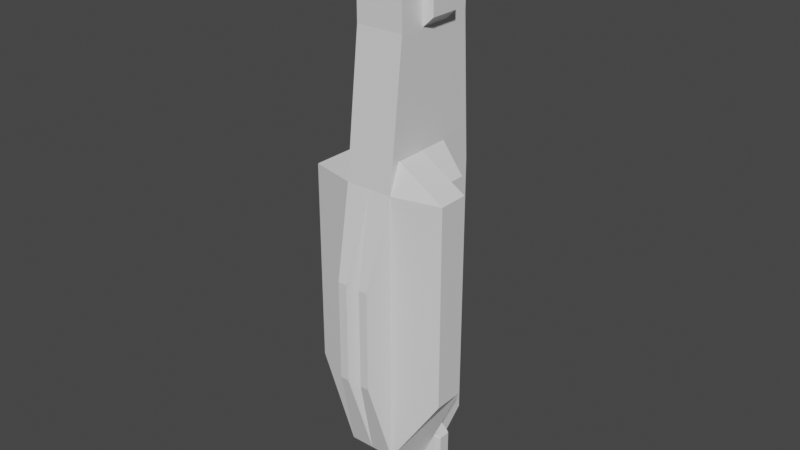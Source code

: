 # Source: big_ship.blend  (saved by Blender 2.92.15; exported with 4.5.12 LTS)
import bpy
from mathutils import Matrix  # noqa: F401  (used for matrix-valued properties, if any)

bpy.ops.wm.read_factory_settings(use_empty=True)
scene = bpy.context.scene
scene.name = 'Scene'

# ---- collections
col_collection = bpy.data.collections.new('Collection'); scene.collection.children.link(col_collection)

# ---- materials (node trees are filled in below, after node groups)
mat_material = bpy.data.materials.new('Material')
mat_material.alpha_threshold = 0.0
mat_material.use_transparent_shadow = False
mat_material.line_color = (0.0, 0.0, 0.0, 1.0)

# ---- material node trees
mat_material.use_nodes = True; mat_material.node_tree.nodes.clear()
_N = mat_material.node_tree.nodes; _L = mat_material.node_tree.links
n0 = _N.new('ShaderNodeOutputMaterial'); n0.name = 'Material Output'; n0.location = (300, 300)
n1 = _N.new('ShaderNodeBsdfPrincipled'); n1.name = 'Principled BSDF'; n1.location = (10, 300)
n1.distribution = 'GGX'
n1.subsurface_method = 'BURLEY'
n1.inputs[2].default_value = 0.4
n1.inputs[3].default_value = 1.45
n1.inputs[27].default_value = (0.0, 0.0, 0.0, 1.0)
n1.inputs[28].default_value = 1.0
_L.new(n1.outputs[0], n0.inputs[0])
n0.is_active_output = True

# ---- world
world_world = bpy.data.worlds.new('World'); scene.world = world_world
world_world.use_nodes = True; world_world.node_tree.nodes.clear()
_N = world_world.node_tree.nodes; _L = world_world.node_tree.links
n0 = _N.new('ShaderNodeOutputWorld'); n0.name = 'World Output'; n0.location = (300, 300)
n1 = _N.new('ShaderNodeBackground'); n1.name = 'Background'; n1.location = (10, 300)
n1.inputs[0].default_value = (0.05088, 0.05088, 0.05088, 1.0)
_L.new(n1.outputs[0], n0.inputs[0])
n0.is_active_output = True
world_world.color = (0.05088, 0.05088, 0.05088)
world_world.use_sun_shadow = False
world_world.sun_shadow_jitter_overblur = 0.0

# ---- meshes
me_cube = bpy.data.meshes.new('Cube')
me_cube.from_pydata([(0.273, 0.8124, -2.198), (0.273, -0.4044, -2.198), (0.273, 0.7266, 3.255), (0.273, -0.2271, 3.255), (0.273, 0.4174, 3.255), (0.273, 0.4174, -2.55), (0.273, 0.0722, -2.55), (0.273, 0.0722, 3.255), (0.273, 0.7266, 3.698), (0.273, 0.4174, 3.698), (0.273, 0.0722, 3.698), (0.273, -0.09573, 3.698), (0.273, 0.4174, 0.9411), (0.273, 0.8124, 0.9411), (0.273, -0.4044, 0.9411), (0.273, 0.0722, 0.9411), (0.8041, 0.0722, -1.373), (0.8041, -0.273, -1.373), (0.8041, -0.273, 0.9411), (0.8041, 0.0722, 0.9411), (0.515, 0.4174, -1.373), (0.515, 0.0722, -1.373), (0.515, 0.4174, 0.9411), (0.515, 0.0722, 0.9411), (0.273, 0.0722, 1.272), (0.273, -0.273, 1.272), (0.273, 0.4174, 1.272), (0.2696, 0.0722, 1.272), (0.2696, -0.273, 1.272), (0.2724, 0.4174, 1.272), (0.2724, 0.0722, 1.272), (0.273, 0.4174, 2.506), (0.273, 0.7266, 2.506), (0.273, 0.0722, 2.506), (0.273, -0.2271, 2.506), (0.3964, 0.4174, 2.619), (0.3964, 0.4174, 3.146), (0.3964, 0.0722, 3.146), (0.3964, 0.0722, 2.619), (0.1867, -0.6722, -0.05077), (0.1867, -0.6722, -1.206), (0.08625, -0.6722, -1.206), (0.08625, -0.6722, -0.05077), (-0.273, 0.8124, -2.198), (-0.273, -0.4044, -2.198), (-0.273, 0.7266, 3.255), (-0.273, -0.2271, 3.255), (0.0, 0.4174, 3.255), (-0.273, 0.4174, 3.255), (0.0, 0.4174, -2.55), (-0.273, 0.4174, -2.55), (0.0, -0.4044, -2.198), (0.0, 0.7266, 3.255), (0.0, -0.2271, 3.255), (0.0, 0.8124, -2.198), (-0.273, 0.0722, -2.55), (-0.273, 0.0722, 3.255), (0.0, 0.0722, -2.55), (0.0, 0.0722, 3.255), (-0.273, 0.7266, 3.698), (-0.273, 0.4174, 3.698), (-0.273, 0.0722, 3.698), (-0.273, -0.09573, 3.698), (0.0, -0.09573, 3.698), (0.0, 0.4174, 3.698), (0.0, 0.7266, 3.698), (0.0, 0.0722, 3.698), (-0.273, 0.4174, 0.9411), (-0.273, 0.8124, 0.9411), (-0.273, -0.4044, 0.9411), (0.0, -0.4044, 0.9411), (0.0, 0.8124, 0.9411), (-0.273, 0.0722, 0.9411), (-0.8041, 0.0722, -1.373), (-0.8041, -0.273, -1.373), (-0.8041, -0.273, 0.9411), (-0.8041, 0.0722, 0.9411), (-0.515, 0.4174, -1.373), (-0.515, 0.0722, -1.373), (-0.515, 0.4174, 0.9411), (-0.515, 0.0722, 0.9411), (-0.273, 0.0722, 1.272), (-0.273, -0.273, 1.272), (-0.273, 0.4174, 1.272), (-0.2696, 0.0722, 1.272), (-0.2696, -0.273, 1.272), (-0.2724, 0.4174, 1.272), (-0.2724, 0.0722, 1.272), (-0.273, 0.4174, 2.506), (-0.273, 0.7266, 2.506), (0.0, -0.2271, 2.506), (0.0, 0.7266, 2.506), (-0.273, 0.0722, 2.506), (-0.273, -0.2271, 2.506), (-0.3964, 0.4174, 2.619), (-0.3964, 0.4174, 3.146), (-0.3964, 0.0722, 3.146), (-0.3964, 0.0722, 2.619), (-0.1867, -0.6722, -0.05077), (-0.1867, -0.6722, -1.206), (-0.08625, -0.6722, -1.206), (-0.08625, -0.6722, -0.05077), (0.0, 0.4686, -2.791), (0.0, 0.4686, -2.418), (0.05326, 0.4634, -2.791), (0.05326, 0.4634, -2.418), (0.1045, 0.4478, -2.791), (0.1045, 0.4478, -2.418), (0.1517, 0.4226, -2.791), (0.1517, 0.4226, -2.418), (0.193, 0.3887, -2.791), (0.193, 0.3887, -2.418), (0.227, 0.3473, -2.791), (0.227, 0.3473, -2.418), (0.2522, 0.3001, -2.791), (0.2522, 0.3001, -2.418), (0.2677, 0.2489, -2.791), (0.2677, 0.2489, -2.418), (0.273, 0.1956, -2.791), (0.273, 0.1956, -2.418), (0.2677, 0.1424, -2.791), (0.2677, 0.1424, -2.418), (0.2522, 0.09116, -2.791), (0.2522, 0.09116, -2.418), (0.227, 0.04396, -2.791), (0.227, 0.04396, -2.418), (0.193, 0.002596, -2.791), (0.193, 0.002596, -2.418), (0.1517, -0.03135, -2.791), (0.1517, -0.03135, -2.418), (0.1045, -0.05658, -2.791), (0.1045, -0.05658, -2.418), (0.05326, -0.07212, -2.791), (0.05326, -0.07212, -2.418), (-8.895e-08, -0.07736, -2.791), (-8.895e-08, -0.07736, -2.418), (-0.05326, -0.07212, -2.791), (-0.05326, -0.07212, -2.418), (-0.1045, -0.05658, -2.791), (-0.1045, -0.05658, -2.418), (-0.1517, -0.03135, -2.791), (-0.1517, -0.03135, -2.418), (-0.193, 0.002596, -2.791), (-0.193, 0.002596, -2.418), (-0.227, 0.04396, -2.791), (-0.227, 0.04396, -2.418), (-0.2522, 0.09116, -2.791), (-0.2522, 0.09116, -2.418), (-0.2677, 0.1424, -2.791), (-0.2677, 0.1424, -2.418), (-0.273, 0.1956, -2.791), (-0.273, 0.1956, -2.418), (-0.2677, 0.2489, -2.791), (-0.2677, 0.2489, -2.418), (-0.2522, 0.3001, -2.791), (-0.2522, 0.3001, -2.418), (-0.227, 0.3473, -2.791), (-0.227, 0.3473, -2.418), (-0.193, 0.3887, -2.791), (-0.193, 0.3887, -2.418), (-0.1517, 0.4226, -2.791), (-0.1517, 0.4226, -2.418), (-0.1045, 0.4478, -2.791), (-0.1045, 0.4478, -2.418), (-0.05326, 0.4634, -2.791), (-0.05326, 0.4634, -2.418), (5.303e-09, 0.3903, -2.974), (0.03797, 0.3865, -2.974), (0.07448, 0.3754, -2.974), (0.1081, 0.3575, -2.974), (0.1376, 0.3333, -2.974), (0.1618, 0.3038, -2.974), (0.1798, 0.2701, -2.974), (0.1909, 0.2336, -2.974), (0.1946, 0.1956, -2.974), (0.1909, 0.1577, -2.974), (0.1798, 0.1211, -2.974), (0.1618, 0.0875, -2.974), (0.1376, 0.05801, -2.974), (0.1081, 0.0338, -2.974), (0.07448, 0.01581, -2.974), (0.03797, 0.004739, -2.974), (-5.812e-08, 0.0009989, -2.974), (-0.03797, 0.004739, -2.974), (-0.07448, 0.01581, -2.974), (-0.1081, 0.0338, -2.974), (-0.1376, 0.05801, -2.974), (-0.1618, 0.0875, -2.974), (-0.1798, 0.1211, -2.974), (-0.1909, 0.1577, -2.974), (-0.1946, 0.1956, -2.974), (-0.1909, 0.2336, -2.974), (-0.1798, 0.2701, -2.974), (-0.1618, 0.3038, -2.974), (-0.1376, 0.3333, -2.974), (-0.1081, 0.3575, -2.974), (-0.07448, 0.3754, -2.974), (-0.03797, 0.3865, -2.974), (0.2567, 0.08008, -2.149), (0.2567, 0.3456, -2.149), (0.2567, 0.08008, -2.415), (0.2567, 0.3456, -2.415), (0.4806, 0.08008, -2.149), (0.4331, 0.3456, -2.149), (0.4806, 0.08008, -2.415), (0.4331, 0.3456, -2.415), (0.2567, 0.2823, -2.149), (0.2567, 0.2823, -2.415), (0.5222, 0.2823, -2.415), (0.5222, 0.2823, -2.149), (0.2567, 0.147, -2.415), (0.5222, 0.147, -2.415), (0.5222, 0.147, -2.149), (0.2567, 0.147, -2.149), (0.2567, 0.147, -2.056), (0.2567, 0.2823, -2.056), (0.433, 0.2823, -2.056), (0.433, 0.147, -2.056), (0.377, 0.3388, -2.599), (0.377, 0.3388, -2.403), (0.4049, 0.336, -2.599), (0.4049, 0.336, -2.403), (0.4317, 0.3279, -2.599), (0.4317, 0.3279, -2.403), (0.4565, 0.3146, -2.599), (0.4565, 0.3146, -2.403), (0.4782, 0.2968, -2.599), (0.4782, 0.2968, -2.403), (0.496, 0.2751, -2.599), (0.496, 0.2751, -2.403), (0.5092, 0.2504, -2.599), (0.5092, 0.2504, -2.403), (0.5173, 0.2236, -2.599), (0.5173, 0.2236, -2.403), (0.5201, 0.1956, -2.599), (0.5201, 0.1956, -2.403), (0.5173, 0.1677, -2.599), (0.5173, 0.1677, -2.403), (0.5092, 0.1409, -2.599), (0.5092, 0.1409, -2.403), (0.496, 0.1161, -2.599), (0.496, 0.1161, -2.403), (0.4782, 0.09442, -2.599), (0.4782, 0.09442, -2.403), (0.4565, 0.07662, -2.599), (0.4565, 0.07662, -2.403), (0.4317, 0.06339, -2.599), (0.4317, 0.06339, -2.403), (0.4049, 0.05525, -2.599), (0.4049, 0.05525, -2.403), (0.377, 0.0525, -2.599), (0.377, 0.0525, -2.403), (0.349, 0.05525, -2.599), (0.349, 0.05525, -2.403), (0.3222, 0.06339, -2.599), (0.3222, 0.06339, -2.403), (0.2974, 0.07662, -2.599), (0.2974, 0.07662, -2.403), (0.2758, 0.09442, -2.599), (0.2758, 0.09442, -2.403), (0.258, 0.1161, -2.599), (0.258, 0.1161, -2.403), (0.2447, 0.1409, -2.599), (0.2447, 0.1409, -2.403), (0.2366, 0.1677, -2.599), (0.2366, 0.1677, -2.403), (0.2338, 0.1956, -2.599), (0.2338, 0.1956, -2.403), (0.2366, 0.2236, -2.599), (0.2366, 0.2236, -2.403), (0.2447, 0.2504, -2.599), (0.2447, 0.2504, -2.403), (0.258, 0.2751, -2.599), (0.258, 0.2751, -2.403), (0.2758, 0.2968, -2.599), (0.2758, 0.2968, -2.403), (0.2974, 0.3146, -2.599), (0.2974, 0.3146, -2.403), (0.3222, 0.3279, -2.599), (0.3222, 0.3279, -2.403), (0.349, 0.336, -2.599), (0.349, 0.336, -2.403), (0.377, 0.2977, -2.695), (0.3969, 0.2957, -2.695), (0.416, 0.2899, -2.695), (0.4337, 0.2805, -2.695), (0.4491, 0.2678, -2.695), (0.4618, 0.2523, -2.695), (0.4712, 0.2347, -2.695), (0.4771, 0.2155, -2.695), (0.479, 0.1956, -2.695), (0.4771, 0.1757, -2.695), (0.4712, 0.1566, -2.695), (0.4618, 0.1389, -2.695), (0.4491, 0.1235, -2.695), (0.4337, 0.1108, -2.695), (0.416, 0.1014, -2.695), (0.3969, 0.09554, -2.695), (0.377, 0.09358, -2.695), (0.3571, 0.09554, -2.695), (0.3379, 0.1014, -2.695), (0.3203, 0.1108, -2.695), (0.3048, 0.1235, -2.695), (0.2921, 0.1389, -2.695), (0.2827, 0.1566, -2.695), (0.2769, 0.1757, -2.695), (0.2749, 0.1956, -2.695), (0.2769, 0.2155, -2.695), (0.2827, 0.2347, -2.695), (0.2921, 0.2523, -2.695), (0.3048, 0.2678, -2.695), (0.3203, 0.2805, -2.695), (0.3379, 0.2899, -2.695), (0.3571, 0.2957, -2.695), (-0.2861, 0.3175, -2.149), (-0.2861, 0.05197, -2.149), (-0.2861, 0.3175, -2.415), (-0.2861, 0.05197, -2.415), (-0.51, 0.3175, -2.149), (-0.4625, 0.05197, -2.149), (-0.51, 0.3175, -2.415), (-0.4625, 0.05197, -2.415), (-0.2861, 0.1153, -2.149), (-0.2861, 0.1153, -2.415), (-0.5516, 0.1153, -2.415), (-0.5516, 0.1153, -2.149), (-0.2861, 0.2506, -2.415), (-0.5516, 0.2506, -2.415), (-0.5516, 0.2506, -2.149), (-0.2861, 0.2506, -2.149), (-0.2861, 0.2506, -2.056), (-0.2861, 0.1153, -2.056), (-0.4624, 0.1153, -2.056), (-0.4624, 0.2506, -2.056), (-0.4064, 0.05881, -2.599), (-0.4064, 0.05881, -2.403), (-0.4343, 0.06156, -2.599), (-0.4343, 0.06156, -2.403), (-0.4611, 0.0697, -2.599), (-0.4611, 0.0697, -2.403), (-0.4859, 0.08293, -2.599), (-0.4859, 0.08293, -2.403), (-0.5076, 0.1007, -2.599), (-0.5076, 0.1007, -2.403), (-0.5254, 0.1224, -2.599), (-0.5254, 0.1224, -2.403), (-0.5386, 0.1472, -2.599), (-0.5386, 0.1472, -2.403), (-0.5467, 0.174, -2.599), (-0.5467, 0.174, -2.403), (-0.5495, 0.2019, -2.599), (-0.5495, 0.2019, -2.403), (-0.5467, 0.2299, -2.599), (-0.5467, 0.2299, -2.403), (-0.5386, 0.2567, -2.599), (-0.5386, 0.2567, -2.403), (-0.5254, 0.2815, -2.599), (-0.5254, 0.2815, -2.403), (-0.5076, 0.3031, -2.599), (-0.5076, 0.3031, -2.403), (-0.4859, 0.3209, -2.599), (-0.4859, 0.3209, -2.403), (-0.4611, 0.3342, -2.599), (-0.4611, 0.3342, -2.403), (-0.4343, 0.3423, -2.599), (-0.4343, 0.3423, -2.403), (-0.4064, 0.3451, -2.599), (-0.4064, 0.3451, -2.403), (-0.3784, 0.3423, -2.599), (-0.3784, 0.3423, -2.403), (-0.3516, 0.3342, -2.599), (-0.3516, 0.3342, -2.403), (-0.3268, 0.3209, -2.599), (-0.3268, 0.3209, -2.403), (-0.3052, 0.3031, -2.599), (-0.3052, 0.3031, -2.403), (-0.2874, 0.2815, -2.599), (-0.2874, 0.2815, -2.403), (-0.2741, 0.2567, -2.599), (-0.2741, 0.2567, -2.403), (-0.266, 0.2299, -2.599), (-0.266, 0.2299, -2.403), (-0.2632, 0.2019, -2.599), (-0.2632, 0.2019, -2.403), (-0.266, 0.174, -2.599), (-0.266, 0.174, -2.403), (-0.2741, 0.1472, -2.599), (-0.2741, 0.1472, -2.403), (-0.2874, 0.1224, -2.599), (-0.2874, 0.1224, -2.403), (-0.3052, 0.1007, -2.599), (-0.3052, 0.1007, -2.403), (-0.3268, 0.08293, -2.599), (-0.3268, 0.08293, -2.403), (-0.3516, 0.0697, -2.599), (-0.3516, 0.0697, -2.403), (-0.3784, 0.06156, -2.599), (-0.3784, 0.06156, -2.403), (-0.4064, 0.09989, -2.695), (-0.4263, 0.1019, -2.695), (-0.4454, 0.1077, -2.695), (-0.4631, 0.1171, -2.695), (-0.4785, 0.1298, -2.695), (-0.4912, 0.1452, -2.695), (-0.5006, 0.1629, -2.695), (-0.5064, 0.182, -2.695), (-0.5084, 0.2019, -2.695), (-0.5064, 0.2218, -2.695), (-0.5006, 0.241, -2.695), (-0.4912, 0.2586, -2.695), (-0.4785, 0.2741, -2.695), (-0.4631, 0.2868, -2.695), (-0.4454, 0.2962, -2.695), (-0.4263, 0.302, -2.695), (-0.4064, 0.304, -2.695), (-0.3865, 0.302, -2.695), (-0.3673, 0.2962, -2.695), (-0.3497, 0.2868, -2.695), (-0.3342, 0.2741, -2.695), (-0.3215, 0.2586, -2.695), (-0.3121, 0.241, -2.695), (-0.3063, 0.2218, -2.695), (-0.3043, 0.2019, -2.695), (-0.3063, 0.182, -2.695), (-0.3121, 0.1629, -2.695), (-0.3215, 0.1452, -2.695), (-0.3342, 0.1298, -2.695), (-0.3497, 0.1171, -2.695), (-0.3673, 0.1077, -2.695), (-0.3865, 0.1019, -2.695), (-0.01935, 0.3696, 3.242), (-0.01935, 0.3696, 3.64), (0.005404, 0.3672, 3.242), (0.005404, 0.3672, 3.64), (0.0292, 0.36, 3.242), (0.0292, 0.36, 3.64), (0.05114, 0.3483, 3.242), (0.05114, 0.3483, 3.64), (0.07036, 0.3325, 3.242), (0.07036, 0.3325, 3.64), (0.08614, 0.3133, 3.242), (0.08614, 0.3133, 3.64), (0.09786, 0.2913, 3.242), (0.09786, 0.2913, 3.64), (0.1051, 0.2675, 3.242), (0.1051, 0.2675, 3.64), (0.1075, 0.2428, 3.242), (0.1075, 0.2428, 3.64), (0.1051, 0.218, 3.242), (0.1051, 0.218, 3.64), (0.09786, 0.1942, 3.242), (0.09786, 0.1942, 3.64), (0.08614, 0.1723, 3.242), (0.08614, 0.1723, 3.64), (0.07036, 0.1531, 3.242), (0.07036, 0.1531, 3.64), (0.05114, 0.1373, 3.242), (0.05114, 0.1373, 3.64), (0.0292, 0.1256, 3.242), (0.0292, 0.1256, 3.64), (0.005404, 0.1183, 3.242), (0.005404, 0.1183, 3.64), (-0.01935, 0.1159, 3.242), (-0.01935, 0.1159, 3.64), (-0.0441, 0.1183, 3.242), (-0.0441, 0.1183, 3.64), (-0.0679, 0.1256, 3.242), (-0.0679, 0.1256, 3.64), (-0.08983, 0.1373, 3.242), (-0.08983, 0.1373, 3.64), (-0.1091, 0.1531, 3.242), (-0.1091, 0.1531, 3.64), (-0.1248, 0.1723, 3.242), (-0.1248, 0.1723, 3.64), (-0.1366, 0.1942, 3.242), (-0.1366, 0.1942, 3.64), (-0.1438, 0.218, 3.242), (-0.1438, 0.218, 3.64), (-0.1462, 0.2428, 3.242), (-0.1462, 0.2428, 3.64), (-0.1438, 0.2675, 3.242), (-0.1438, 0.2675, 3.64), (-0.1366, 0.2913, 3.242), (-0.1366, 0.2913, 3.64), (-0.1248, 0.3133, 3.242), (-0.1248, 0.3133, 3.64), (-0.1091, 0.3325, 3.242), (-0.1091, 0.3325, 3.64), (-0.08983, 0.3483, 3.242), (-0.08983, 0.3483, 3.64), (-0.0679, 0.36, 3.242), (-0.0679, 0.36, 3.64), (-0.0441, 0.3672, 3.242), (-0.0441, 0.3672, 3.64)], [], [(51, 57, 6, 1), (4, 7, 37, 36), (90, 34, 3, 53), (31, 32, 2, 4), (49, 54, 0, 5), (57, 49, 5, 6), (7, 4, 47, 58), (47, 4, 9, 64), (32, 91, 52, 2), (34, 33, 7, 3), (11, 10, 66, 63), (9, 8, 65, 64), (7, 58, 66, 10), (4, 2, 8, 9), (53, 3, 11, 63), (3, 7, 10, 11), (2, 52, 65, 8), (6, 15, 19, 16), (0, 54, 71, 13), (5, 0, 13, 12), (1, 14, 39, 40), (5, 12, 22, 20), (17, 16, 19, 18), (18, 19, 27, 28), (1, 6, 16, 17), (14, 1, 17, 18), (21, 20, 22, 23), (6, 5, 20, 21), (15, 6, 21, 23), (23, 22, 29, 30), (24, 25, 28, 27), (26, 24, 30, 29), (22, 12, 26, 29), (12, 15, 24, 26), (14, 18, 28, 25), (15, 14, 25, 24), (15, 23, 30, 24), (19, 15, 24, 27), (14, 15, 33, 34), (13, 71, 91, 32), (12, 13, 32, 31), (70, 14, 34, 90), (15, 12, 31, 33), (38, 35, 36, 37), (31, 4, 36, 35), (7, 33, 38, 37), (33, 31, 35, 38), (41, 40, 39, 42), (14, 70, 42, 39), (51, 1, 40, 41), (70, 51, 41, 42), (51, 44, 55, 57), (58, 66, 63, 53), (48, 95, 96, 56), (90, 53, 46, 93), (88, 48, 45, 89), (49, 50, 43, 54), (57, 55, 50, 49), (56, 58, 47, 48), (47, 64, 60, 48), (89, 45, 52, 91), (93, 46, 56, 92), (62, 63, 66, 61), (60, 64, 65, 59), (56, 61, 66, 58), (48, 60, 59, 45), (53, 63, 62, 46), (52, 65, 64, 47), (46, 62, 61, 56), (45, 59, 65, 52), (55, 73, 76, 72), (43, 68, 71, 54), (50, 67, 68, 43), (44, 99, 98, 69), (50, 77, 79, 67), (74, 75, 76, 73), (75, 85, 84, 76), (44, 74, 73, 55), (69, 75, 74, 44), (78, 80, 79, 77), (55, 78, 77, 50), (72, 80, 78, 55), (80, 87, 86, 79), (81, 84, 85, 82), (83, 86, 87, 81), (79, 86, 83, 67), (67, 83, 81, 72), (69, 82, 85, 75), (72, 81, 82, 69), (72, 81, 87, 80), (76, 84, 81, 72), (69, 93, 92, 72), (68, 89, 91, 71), (67, 88, 89, 68), (70, 90, 93, 69), (72, 92, 88, 67), (97, 96, 95, 94), (88, 94, 95, 48), (56, 96, 97, 92), (92, 97, 94, 88), (100, 101, 98, 99), (69, 98, 101, 70), (51, 100, 99, 44), (70, 101, 100, 51), (102, 103, 105, 104), (104, 105, 107, 106), (106, 107, 109, 108), (108, 109, 111, 110), (110, 111, 113, 112), (112, 113, 115, 114), (114, 115, 117, 116), (116, 117, 119, 118), (118, 119, 121, 120), (120, 121, 123, 122), (122, 123, 125, 124), (124, 125, 127, 126), (126, 127, 129, 128), (128, 129, 131, 130), (130, 131, 133, 132), (132, 133, 135, 134), (134, 135, 137, 136), (136, 137, 139, 138), (138, 139, 141, 140), (140, 141, 143, 142), (142, 143, 145, 144), (144, 145, 147, 146), (146, 147, 149, 148), (148, 149, 151, 150), (150, 151, 153, 152), (152, 153, 155, 154), (154, 155, 157, 156), (156, 157, 159, 158), (158, 159, 161, 160), (160, 161, 163, 162), (162, 163, 165, 164), (164, 165, 103, 102), (120, 122, 176, 175), (166, 167, 168, 169, 170, 171, 172, 173, 174, 175, 176, 177, 178, 179, 180, 181, 182, 183, 184, 185, 186, 187, 188, 189, 190, 191, 192, 193, 194, 195, 196, 197), (138, 140, 185, 184), (156, 158, 194, 193), (112, 114, 172, 171), (130, 132, 181, 180), (148, 150, 190, 189), (104, 106, 168, 167), (122, 124, 177, 176), (140, 142, 186, 185), (158, 160, 195, 194), (114, 116, 173, 172), (132, 134, 182, 181), (150, 152, 191, 190), (106, 108, 169, 168), (124, 126, 178, 177), (142, 144, 187, 186), (160, 162, 196, 195), (116, 118, 174, 173), (134, 136, 183, 182), (152, 154, 192, 191), (108, 110, 170, 169), (126, 128, 179, 178), (144, 146, 188, 187), (162, 164, 197, 196), (118, 120, 175, 174), (136, 138, 184, 183), (154, 156, 193, 192), (110, 112, 171, 170), (128, 130, 180, 179), (102, 104, 167, 166), (146, 148, 189, 188), (164, 102, 166, 197), (206, 199, 201, 207), (207, 201, 205, 208), (208, 205, 203, 209), (209, 203, 199, 206), (200, 204, 202, 198), (205, 201, 199, 203), (206, 213, 214, 215), (211, 208, 209, 212), (210, 207, 208, 211), (213, 206, 207, 210), (198, 213, 210, 200), (200, 210, 211, 204), (204, 211, 212, 202), (202, 212, 213, 198), (217, 216, 215, 214), (212, 209, 216, 217), (209, 206, 215, 216), (213, 212, 217, 214), (218, 219, 221, 220), (220, 221, 223, 222), (222, 223, 225, 224), (224, 225, 227, 226), (226, 227, 229, 228), (228, 229, 231, 230), (230, 231, 233, 232), (232, 233, 235, 234), (234, 235, 237, 236), (236, 237, 239, 238), (238, 239, 241, 240), (240, 241, 243, 242), (242, 243, 245, 244), (244, 245, 247, 246), (246, 247, 249, 248), (248, 249, 251, 250), (250, 251, 253, 252), (252, 253, 255, 254), (254, 255, 257, 256), (256, 257, 259, 258), (258, 259, 261, 260), (260, 261, 263, 262), (262, 263, 265, 264), (264, 265, 267, 266), (266, 267, 269, 268), (268, 269, 271, 270), (270, 271, 273, 272), (272, 273, 275, 274), (274, 275, 277, 276), (276, 277, 279, 278), (278, 279, 281, 280), (280, 281, 219, 218), (236, 238, 292, 291), (282, 283, 284, 285, 286, 287, 288, 289, 290, 291, 292, 293, 294, 295, 296, 297, 298, 299, 300, 301, 302, 303, 304, 305, 306, 307, 308, 309, 310, 311, 312, 313), (254, 256, 301, 300), (272, 274, 310, 309), (228, 230, 288, 287), (246, 248, 297, 296), (264, 266, 306, 305), (220, 222, 284, 283), (238, 240, 293, 292), (256, 258, 302, 301), (274, 276, 311, 310), (230, 232, 289, 288), (248, 250, 298, 297), (266, 268, 307, 306), (222, 224, 285, 284), (240, 242, 294, 293), (258, 260, 303, 302), (276, 278, 312, 311), (232, 234, 290, 289), (250, 252, 299, 298), (268, 270, 308, 307), (224, 226, 286, 285), (242, 244, 295, 294), (260, 262, 304, 303), (278, 280, 313, 312), (234, 236, 291, 290), (252, 254, 300, 299), (270, 272, 309, 308), (226, 228, 287, 286), (244, 246, 296, 295), (218, 220, 283, 282), (262, 264, 305, 304), (280, 218, 282, 313), (322, 315, 317, 323), (323, 317, 321, 324), (324, 321, 319, 325), (325, 319, 315, 322), (316, 320, 318, 314), (321, 317, 315, 319), (322, 329, 330, 331), (327, 324, 325, 328), (326, 323, 324, 327), (329, 322, 323, 326), (314, 329, 326, 316), (316, 326, 327, 320), (320, 327, 328, 318), (318, 328, 329, 314), (333, 332, 331, 330), (328, 325, 332, 333), (325, 322, 331, 332), (329, 328, 333, 330), (334, 335, 337, 336), (336, 337, 339, 338), (338, 339, 341, 340), (340, 341, 343, 342), (342, 343, 345, 344), (344, 345, 347, 346), (346, 347, 349, 348), (348, 349, 351, 350), (350, 351, 353, 352), (352, 353, 355, 354), (354, 355, 357, 356), (356, 357, 359, 358), (358, 359, 361, 360), (360, 361, 363, 362), (362, 363, 365, 364), (364, 365, 367, 366), (366, 367, 369, 368), (368, 369, 371, 370), (370, 371, 373, 372), (372, 373, 375, 374), (374, 375, 377, 376), (376, 377, 379, 378), (378, 379, 381, 380), (380, 381, 383, 382), (382, 383, 385, 384), (384, 385, 387, 386), (386, 387, 389, 388), (388, 389, 391, 390), (390, 391, 393, 392), (392, 393, 395, 394), (394, 395, 397, 396), (396, 397, 335, 334), (352, 354, 408, 407), (398, 399, 400, 401, 402, 403, 404, 405, 406, 407, 408, 409, 410, 411, 412, 413, 414, 415, 416, 417, 418, 419, 420, 421, 422, 423, 424, 425, 426, 427, 428, 429), (370, 372, 417, 416), (388, 390, 426, 425), (344, 346, 404, 403), (362, 364, 413, 412), (380, 382, 422, 421), (336, 338, 400, 399), (354, 356, 409, 408), (372, 374, 418, 417), (390, 392, 427, 426), (346, 348, 405, 404), (364, 366, 414, 413), (382, 384, 423, 422), (338, 340, 401, 400), (356, 358, 410, 409), (374, 376, 419, 418), (392, 394, 428, 427), (348, 350, 406, 405), (366, 368, 415, 414), (384, 386, 424, 423), (340, 342, 402, 401), (358, 360, 411, 410), (376, 378, 420, 419), (394, 396, 429, 428), (350, 352, 407, 406), (368, 370, 416, 415), (386, 388, 425, 424), (342, 344, 403, 402), (360, 362, 412, 411), (334, 336, 399, 398), (378, 380, 421, 420), (396, 334, 398, 429), (430, 431, 433, 432), (432, 433, 435, 434), (434, 435, 437, 436), (436, 437, 439, 438), (438, 439, 441, 440), (440, 441, 443, 442), (442, 443, 445, 444), (444, 445, 447, 446), (446, 447, 449, 448), (448, 449, 451, 450), (450, 451, 453, 452), (452, 453, 455, 454), (454, 455, 457, 456), (456, 457, 459, 458), (458, 459, 461, 460), (460, 461, 463, 462), (462, 463, 465, 464), (464, 465, 467, 466), (466, 467, 469, 468), (468, 469, 471, 470), (470, 471, 473, 472), (472, 473, 475, 474), (474, 475, 477, 476), (476, 477, 479, 478), (478, 479, 481, 480), (480, 481, 483, 482), (482, 483, 485, 484), (484, 485, 487, 486), (486, 487, 489, 488), (488, 489, 491, 490), (433, 431, 493, 491, 489, 487, 485, 483, 481, 479, 477, 475, 473, 471, 469, 467, 465, 463, 461, 459, 457, 455, 453, 451, 449, 447, 445, 443, 441, 439, 437, 435), (490, 491, 493, 492), (492, 493, 431, 430), (430, 432, 434, 436, 438, 440, 442, 444, 446, 448, 450, 452, 454, 456, 458, 460, 462, 464, 466, 468, 470, 472, 474, 476, 478, 480, 482, 484, 486, 488, 490, 492)])
_uv = me_cube.uv_layers.new(name='UVMap')
_uv.uv.foreach_set('vector', [0.375, 0.375, 0.4545, 0.375, 0.4545, 0.5, 0.375, 0.5, 0.534, 0.75, 0.4545, 0.75, 0.4545, 0.75, 0.534, 0.75, 0.25, 0.7095, 0.375, 0.7095, 0.375, 0.75, 0.25, 0.75, 0.534, 0.7095, 0.625, 0.7095, 0.625, 0.75, 0.534, 0.75, 0.534, 0.375, 0.625, 0.375, 0.625, 0.5, 0.534, 0.5, 0.4545, 0.375, 0.534, 0.375, 0.534, 0.5, 0.4545, 0.5, 0.4545, 0.75, 0.534, 0.75, 0.534, 0.875, 0.4545, 0.875, 0.534, 0.875, 0.534, 0.75, 0.534, 0.75, 0.534, 0.875, 0.625, 0.7095, 0.75, 0.7095, 0.75, 0.75, 0.625, 0.75, 0.375, 0.7095, 0.4545, 0.7095, 0.4545, 0.75, 0.375, 0.75, 0.375, 0.75, 0.4545, 0.75, 0.4545, 0.875, 0.375, 0.875, 0.534, 0.75, 0.625, 0.75, 0.625, 0.875, 0.534, 0.875, 0.4545, 0.75, 0.4545, 0.875, 0.4545, 0.875, 0.4545, 0.75, 0.534, 0.75, 0.625, 0.75, 0.625, 0.75, 0.534, 0.75, 0.25, 0.75, 0.375, 0.75, 0.375, 0.75, 0.25, 0.75, 0.375, 0.75, 0.4545, 0.75, 0.4545, 0.75, 0.375, 0.75, 0.625, 0.75, 0.75, 0.75, 0.75, 0.75, 0.625, 0.75, 0.4545, 0.5, 0.4545, 0.625, 0.4545, 0.625, 0.4545, 0.5, 0.625, 0.5, 0.75, 0.5, 0.75, 0.625, 0.625, 0.625, 0.534, 0.5, 0.625, 0.5, 0.625, 0.625, 0.534, 0.625, 0.375, 0.5, 0.375, 0.625, 0.375, 0.625, 0.375, 0.5, 0.534, 0.5, 0.534, 0.625, 0.534, 0.625, 0.534, 0.5, 0.375, 0.5, 0.4545, 0.5, 0.4545, 0.625, 0.375, 0.625, 0.375, 0.625, 0.4545, 0.625, 0.4545, 0.625, 0.375, 0.625, 0.375, 0.5, 0.4545, 0.5, 0.4545, 0.5, 0.375, 0.5, 0.375, 0.625, 0.375, 0.5, 0.375, 0.5, 0.375, 0.625, 0.4545, 0.5, 0.534, 0.5, 0.534, 0.625, 0.4545, 0.625, 0.4545, 0.5, 0.534, 0.5, 0.534, 0.5, 0.4545, 0.5, 0.4545, 0.625, 0.4545, 0.5, 0.4545, 0.5, 0.4545, 0.625, 0.4545, 0.625, 0.534, 0.625, 0.534, 0.625, 0.4545, 0.625, 0.4545, 0.625, 0.375, 0.625, 0.375, 0.625, 0.4545, 0.625, 0.534, 0.625, 0.4545, 0.625, 0.4545, 0.625, 0.534, 0.625, 0.534, 0.625, 0.534, 0.625, 0.534, 0.625, 0.534, 0.625, 0.534, 0.625, 0.4545, 0.625, 0.4545, 0.625, 0.534, 0.625, 0.375, 0.625, 0.375, 0.625, 0.375, 0.625, 0.375, 0.625, 0.4545, 0.625, 0.375, 0.625, 0.375, 0.625, 0.4545, 0.625, 0.4545, 0.625, 0.4545, 0.625, 0.4545, 0.625, 0.4545, 0.625, 0.4545, 0.625, 0.4545, 0.625, 0.4545, 0.625, 0.4545, 0.625, 0.375, 0.625, 0.4545, 0.625, 0.4545, 0.7095, 0.375, 0.7095, 0.625, 0.625, 0.75, 0.625, 0.75, 0.7095, 0.625, 0.7095, 0.534, 0.625, 0.625, 0.625, 0.625, 0.7095, 0.534, 0.7095, 0.25, 0.625, 0.375, 0.625, 0.375, 0.7095, 0.25, 0.7095, 0.4545, 0.625, 0.534, 0.625, 0.534, 0.7095, 0.4545, 0.7095, 0.4545, 0.7095, 0.534, 0.7095, 0.534, 0.75, 0.4545, 0.75, 0.534, 0.7095, 0.534, 0.75, 0.534, 0.75, 0.534, 0.7095, 0.4545, 0.75, 0.4545, 0.7095, 0.4545, 0.7095, 0.4545, 0.75, 0.4545, 0.7095, 0.534, 0.7095, 0.534, 0.7095, 0.4545, 0.7095, 0.25, 0.5, 0.375, 0.5, 0.375, 0.625, 0.25, 0.625, 0.375, 0.625, 0.25, 0.625, 0.25, 0.625, 0.375, 0.625, 0.375, 0.375, 0.375, 0.5, 0.375, 0.5, 0.375, 0.375, 0.0, 0.0, 0.0, 0.0, 0.0, 0.0, 0.0, 0.0, 0.375, 0.375, 0.375, 0.5, 0.4545, 0.5, 0.4545, 0.375, 0.0, 0.0, 0.0, 0.0, 0.0, 0.0, 0.0, 0.0, 0.534, 0.75, 0.534, 0.75, 0.4545, 0.75, 0.4545, 0.75, 0.25, 0.7095, 0.25, 0.75, 0.375, 0.75, 0.375, 0.7095, 0.534, 0.7095, 0.534, 0.75, 0.625, 0.75, 0.625, 0.7095, 0.534, 0.375, 0.534, 0.5, 0.625, 0.5, 0.625, 0.375, 0.4545, 0.375, 0.4545, 0.5, 0.534, 0.5, 0.534, 0.375, 0.4545, 0.75, 0.4545, 0.875, 0.534, 0.875, 0.534, 0.75, 0.534, 0.875, 0.534, 0.875, 0.534, 0.75, 0.534, 0.75, 0.625, 0.7095, 0.625, 0.75, 0.75, 0.75, 0.75, 0.7095, 0.375, 0.7095, 0.375, 0.75, 0.4545, 0.75, 0.4545, 0.7095, 0.375, 0.75, 0.375, 0.875, 0.4545, 0.875, 0.4545, 0.75, 0.534, 0.75, 0.534, 0.875, 0.625, 0.875, 0.625, 0.75, 0.4545, 0.75, 0.4545, 0.75, 0.4545, 0.875, 0.4545, 0.875, 0.534, 0.75, 0.534, 0.75, 0.625, 0.75, 0.625, 0.75, 0.25, 0.75, 0.25, 0.75, 0.375, 0.75, 0.375, 0.75, 0.0, 0.0, 0.0, 0.0, 0.0, 0.0, 0.0, 0.0, 0.375, 0.75, 0.375, 0.75, 0.4545, 0.75, 0.4545, 0.75, 0.625, 0.75, 0.625, 0.75, 0.75, 0.75, 0.75, 0.75, 0.4545, 0.5, 0.4545, 0.5, 0.4545, 0.625, 0.4545, 0.625, 0.625, 0.5, 0.625, 0.625, 0.75, 0.625, 0.75, 0.5, 0.534, 0.5, 0.534, 0.625, 0.625, 0.625, 0.625, 0.5, 0.375, 0.5, 0.375, 0.5, 0.375, 0.625, 0.375, 0.625, 0.534, 0.5, 0.534, 0.5, 0.534, 0.625, 0.534, 0.625, 0.375, 0.5, 0.375, 0.625, 0.4545, 0.625, 0.4545, 0.5, 0.375, 0.625, 0.375, 0.625, 0.4545, 0.625, 0.4545, 0.625, 0.375, 0.5, 0.375, 0.5, 0.4545, 0.5, 0.4545, 0.5, 0.375, 0.625, 0.375, 0.625, 0.375, 0.5, 0.375, 0.5, 0.4545, 0.5, 0.4545, 0.625, 0.534, 0.625, 0.534, 0.5, 0.4545, 0.5, 0.4545, 0.5, 0.534, 0.5, 0.534, 0.5, 0.4545, 0.625, 0.4545, 0.625, 0.4545, 0.5, 0.4545, 0.5, 0.4545, 0.625, 0.4545, 0.625, 0.534, 0.625, 0.534, 0.625, 0.4545, 0.625, 0.4545, 0.625, 0.375, 0.625, 0.375, 0.625, 0.534, 0.625, 0.534, 0.625, 0.4545, 0.625, 0.4545, 0.625, 0.534, 0.625, 0.534, 0.625, 0.534, 0.625, 0.534, 0.625, 0.534, 0.625, 0.534, 0.625, 0.4545, 0.625, 0.4545, 0.625, 0.375, 0.625, 0.375, 0.625, 0.375, 0.625, 0.375, 0.625, 0.4545, 0.625, 0.4545, 0.625, 0.375, 0.625, 0.375, 0.625, 0.4545, 0.625, 0.4545, 0.625, 0.4545, 0.625, 0.4545, 0.625, 0.4545, 0.625, 0.4545, 0.625, 0.4545, 0.625, 0.4545, 0.625, 0.375, 0.625, 0.375, 0.7095, 0.4545, 0.7095, 0.4545, 0.625, 0.625, 0.625, 0.625, 0.7095, 0.75, 0.7095, 0.75, 0.625, 0.534, 0.625, 0.534, 0.7095, 0.625, 0.7095, 0.625, 0.625, 0.25, 0.625, 0.25, 0.7095, 0.375, 0.7095, 0.375, 0.625, 0.4545, 0.625, 0.4545, 0.7095, 0.534, 0.7095, 0.534, 0.625, 0.4545, 0.7095, 0.4545, 0.75, 0.534, 0.75, 0.534, 0.7095, 0.534, 0.7095, 0.534, 0.7095, 0.534, 0.75, 0.534, 0.75, 0.4545, 0.75, 0.4545, 0.75, 0.4545, 0.7095, 0.4545, 0.7095, 0.4545, 0.7095, 0.4545, 0.7095, 0.534, 0.7095, 0.534, 0.7095, 0.25, 0.5, 0.25, 0.625, 0.375, 0.625, 0.375, 0.5, 0.375, 0.625, 0.375, 0.625, 0.25, 0.625, 0.25, 0.625, 0.375, 0.375, 0.375, 0.375, 0.375, 0.5, 0.375, 0.5, 0.0, 0.0, 0.0, 0.0, 0.0, 0.0, 0.0, 0.0, 1.0, 0.5, 1.0, 1.0, 0.9688, 1.0, 0.9688, 0.5, 0.9688, 0.5, 0.9688, 1.0, 0.9375, 1.0, 0.9375, 0.5, 0.9375, 0.5, 0.9375, 1.0, 0.9062, 1.0, 0.9062, 0.5, 0.9062, 0.5, 0.9062, 1.0, 0.875, 1.0, 0.875, 0.5, 0.875, 0.5, 0.875, 1.0, 0.8438, 1.0, 0.8438, 0.5, 0.8438, 0.5, 0.8438, 1.0, 0.8125, 1.0, 0.8125, 0.5, 0.8125, 0.5, 0.8125, 1.0, 0.7812, 1.0, 0.7812, 0.5, 0.7812, 0.5, 0.7812, 1.0, 0.75, 1.0, 0.75, 0.5, 0.75, 0.5, 0.75, 1.0, 0.7188, 1.0, 0.7188, 0.5, 0.7188, 0.5, 0.7188, 1.0, 0.6875, 1.0, 0.6875, 0.5, 0.6875, 0.5, 0.6875, 1.0, 0.6562, 1.0, 0.6562, 0.5, 0.6562, 0.5, 0.6562, 1.0, 0.625, 1.0, 0.625, 0.5, 0.625, 0.5, 0.625, 1.0, 0.5938, 1.0, 0.5938, 0.5, 0.5938, 0.5, 0.5938, 1.0, 0.5625, 1.0, 0.5625, 0.5, 0.5625, 0.5, 0.5625, 1.0, 0.5312, 1.0, 0.5312, 0.5, 0.5312, 0.5, 0.5312, 1.0, 0.5, 1.0, 0.5, 0.5, 0.5, 0.5, 0.5, 1.0, 0.4688, 1.0, 0.4688, 0.5, 0.4688, 0.5, 0.4688, 1.0, 0.4375, 1.0, 0.4375, 0.5, 0.4375, 0.5, 0.4375, 1.0, 0.4062, 1.0, 0.4062, 0.5, 0.4062, 0.5, 0.4062, 1.0, 0.375, 1.0, 0.375, 0.5, 0.375, 0.5, 0.375, 1.0, 0.3438, 1.0, 0.3438, 0.5, 0.3438, 0.5, 0.3438, 1.0, 0.3125, 1.0, 0.3125, 0.5, 0.3125, 0.5, 0.3125, 1.0, 0.2812, 1.0, 0.2812, 0.5, 0.2812, 0.5, 0.2812, 1.0, 0.25, 1.0, 0.25, 0.5, 0.25, 0.5, 0.25, 1.0, 0.2188, 1.0, 0.2188, 0.5, 0.2188, 0.5, 0.2188, 1.0, 0.1875, 1.0, 0.1875, 0.5, 0.1875, 0.5, 0.1875, 1.0, 0.1562, 1.0, 0.1562, 0.5, 0.1562, 0.5, 0.1562, 1.0, 0.125, 1.0, 0.125, 0.5, 0.125, 0.5, 0.125, 1.0, 0.09375, 1.0, 0.09375, 0.5, 0.09375, 0.5, 0.09375, 1.0, 0.0625, 1.0, 0.0625, 0.5, 0.0625, 0.5, 0.0625, 1.0, 0.03125, 1.0, 0.03125, 0.5, 0.03125, 0.5, 0.03125, 1.0, 0.0, 1.0, 0.0, 0.5, 0.7188, 0.5, 0.6875, 0.5, 0.6875, 0.5, 0.7188, 0.5, 0.75, 0.49, 0.7968, 0.4854, 0.8418, 0.4717, 0.8833, 0.4496, 0.9197, 0.4197, 0.9496, 0.3833, 0.9717, 0.3418, 0.9854, 0.2968, 0.99, 0.25, 0.9854, 0.2032, 0.9717, 0.1582, 0.9496, 0.1167, 0.9197, 0.08029, 0.8833, 0.05045, 0.8418, 0.02827, 0.7968, 0.01461, 0.75, 0.01, 0.7032, 0.01461, 0.6582, 0.02827, 0.6167, 0.05045, 0.5803, 0.08029, 0.5504, 0.1167, 0.5283, 0.1582, 0.5146, 0.2032, 0.51, 0.25, 0.5146, 0.2968, 0.5283, 0.3418, 0.5504, 0.3833, 0.5803, 0.4197, 0.6167, 0.4496, 0.6582, 0.4717, 0.7032, 0.4854, 0.4375, 0.5, 0.4062, 0.5, 0.4062, 0.5, 0.4375, 0.5, 0.1562, 0.5, 0.125, 0.5, 0.125, 0.5, 0.1562, 0.5, 0.8438, 0.5, 0.8125, 0.5, 0.8125, 0.5, 0.8438, 0.5, 0.5625, 0.5, 0.5312, 0.5, 0.5312, 0.5, 0.5625, 0.5, 0.2812, 0.5, 0.25, 0.5, 0.25, 0.5, 0.2812, 0.5, 0.9688, 0.5, 0.9375, 0.5, 0.9375, 0.5, 0.9688, 0.5, 0.6875, 0.5, 0.6562, 0.5, 0.6562, 0.5, 0.6875, 0.5, 0.4062, 0.5, 0.375, 0.5, 0.375, 0.5, 0.4062, 0.5, 0.125, 0.5, 0.09375, 0.5, 0.09375, 0.5, 0.125, 0.5, 0.8125, 0.5, 0.7812, 0.5, 0.7812, 0.5, 0.8125, 0.5, 0.5312, 0.5, 0.5, 0.5, 0.5, 0.5, 0.5312, 0.5, 0.25, 0.5, 0.2188, 0.5, 0.2188, 0.5, 0.25, 0.5, 0.9375, 0.5, 0.9062, 0.5, 0.9062, 0.5, 0.9375, 0.5, 0.6562, 0.5, 0.625, 0.5, 0.625, 0.5, 0.6562, 0.5, 0.375, 0.5, 0.3438, 0.5, 0.3438, 0.5, 0.375, 0.5, 0.09375, 0.5, 0.0625, 0.5, 0.0625, 0.5, 0.09375, 0.5, 0.7812, 0.5, 0.75, 0.5, 0.75, 0.5, 0.7812, 0.5, 0.5, 0.5, 0.4688, 0.5, 0.4688, 0.5, 0.5, 0.5, 0.2188, 0.5, 0.1875, 0.5, 0.1875, 0.5, 0.2188, 0.5, 0.9062, 0.5, 0.875, 0.5, 0.875, 0.5, 0.9062, 0.5, 0.625, 0.5, 0.5938, 0.5, 0.5938, 0.5, 0.625, 0.5, 0.3438, 0.5, 0.3125, 0.5, 0.3125, 0.5, 0.3438, 0.5, 0.0625, 0.5, 0.03125, 0.5, 0.03125, 0.5, 0.0625, 0.5, 0.75, 0.5, 0.7188, 0.5, 0.7188, 0.5, 0.75, 0.5, 0.4688, 0.5, 0.4375, 0.5, 0.4375, 0.5, 0.4688, 0.5, 0.1875, 0.5, 0.1562, 0.5, 0.1562, 0.5, 0.1875, 0.5, 0.875, 0.5, 0.8438, 0.5, 0.8438, 0.5, 0.875, 0.5, 0.5938, 0.5, 0.5625, 0.5, 0.5625, 0.5, 0.5938, 0.5, 1.0, 0.5, 0.9688, 0.5, 0.9688, 0.5, 1.0, 0.5, 0.3125, 0.5, 0.2812, 0.5, 0.2812, 0.5, 0.3125, 0.5, 0.03125, 0.5, 0.0, 0.5, 0.0, 0.5, 0.03125, 0.5, 0.5654, 0.0, 0.625, 0.0, 0.625, 0.25, 0.5654, 0.25, 0.5654, 0.25, 0.625, 0.25, 0.625, 0.5, 0.5654, 0.5, 0.5654, 0.5, 0.625, 0.5, 0.625, 0.75, 0.5654, 0.75, 0.5654, 0.75, 0.625, 0.75, 0.625, 1.0, 0.5654, 1.0, 0.125, 0.5, 0.375, 0.5, 0.375, 0.75, 0.125, 0.75, 0.625, 0.5, 0.875, 0.5, 0.875, 0.75, 0.625, 0.75, 0.5654, 0.0, 0.438, 0.0, 0.438, 0.0, 0.5654, 0.0, 0.438, 0.5, 0.5654, 0.5, 0.5654, 0.75, 0.438, 0.75, 0.438, 0.25, 0.5654, 0.25, 0.5654, 0.5, 0.438, 0.5, 0.438, 0.0, 0.5654, 0.0, 0.5654, 0.25, 0.438, 0.25, 0.375, 0.0, 0.438, 0.0, 0.438, 0.25, 0.375, 0.25, 0.375, 0.25, 0.438, 0.25, 0.438, 0.5, 0.375, 0.5, 0.375, 0.5, 0.438, 0.5, 0.438, 0.75, 0.375, 0.75, 0.375, 0.75, 0.438, 0.75, 0.438, 1.0, 0.375, 1.0, 0.438, 0.75, 0.5654, 0.75, 0.5654, 1.0, 0.438, 1.0, 0.438, 0.75, 0.5654, 0.75, 0.5654, 0.75, 0.438, 0.75, 0.5654, 0.75, 0.5654, 1.0, 0.5654, 1.0, 0.5654, 0.75, 0.438, 1.0, 0.438, 0.75, 0.438, 0.75, 0.438, 1.0, 1.0, 0.5, 1.0, 1.0, 0.9688, 1.0, 0.9688, 0.5, 0.9688, 0.5, 0.9688, 1.0, 0.9375, 1.0, 0.9375, 0.5, 0.9375, 0.5, 0.9375, 1.0, 0.9062, 1.0, 0.9062, 0.5, 0.9062, 0.5, 0.9062, 1.0, 0.875, 1.0, 0.875, 0.5, 0.875, 0.5, 0.875, 1.0, 0.8438, 1.0, 0.8438, 0.5, 0.8438, 0.5, 0.8438, 1.0, 0.8125, 1.0, 0.8125, 0.5, 0.8125, 0.5, 0.8125, 1.0, 0.7812, 1.0, 0.7812, 0.5, 0.7812, 0.5, 0.7812, 1.0, 0.75, 1.0, 0.75, 0.5, 0.75, 0.5, 0.75, 1.0, 0.7188, 1.0, 0.7188, 0.5, 0.7188, 0.5, 0.7188, 1.0, 0.6875, 1.0, 0.6875, 0.5, 0.6875, 0.5, 0.6875, 1.0, 0.6562, 1.0, 0.6562, 0.5, 0.6562, 0.5, 0.6562, 1.0, 0.625, 1.0, 0.625, 0.5, 0.625, 0.5, 0.625, 1.0, 0.5938, 1.0, 0.5938, 0.5, 0.5938, 0.5, 0.5938, 1.0, 0.5625, 1.0, 0.5625, 0.5, 0.5625, 0.5, 0.5625, 1.0, 0.5312, 1.0, 0.5312, 0.5, 0.5312, 0.5, 0.5312, 1.0, 0.5, 1.0, 0.5, 0.5, 0.5, 0.5, 0.5, 1.0, 0.4688, 1.0, 0.4688, 0.5, 0.4688, 0.5, 0.4688, 1.0, 0.4375, 1.0, 0.4375, 0.5, 0.4375, 0.5, 0.4375, 1.0, 0.4062, 1.0, 0.4062, 0.5, 0.4062, 0.5, 0.4062, 1.0, 0.375, 1.0, 0.375, 0.5, 0.375, 0.5, 0.375, 1.0, 0.3438, 1.0, 0.3438, 0.5, 0.3438, 0.5, 0.3438, 1.0, 0.3125, 1.0, 0.3125, 0.5, 0.3125, 0.5, 0.3125, 1.0, 0.2812, 1.0, 0.2812, 0.5, 0.2812, 0.5, 0.2812, 1.0, 0.25, 1.0, 0.25, 0.5, 0.25, 0.5, 0.25, 1.0, 0.2188, 1.0, 0.2188, 0.5, 0.2188, 0.5, 0.2188, 1.0, 0.1875, 1.0, 0.1875, 0.5, 0.1875, 0.5, 0.1875, 1.0, 0.1562, 1.0, 0.1562, 0.5, 0.1562, 0.5, 0.1562, 1.0, 0.125, 1.0, 0.125, 0.5, 0.125, 0.5, 0.125, 1.0, 0.09375, 1.0, 0.09375, 0.5, 0.09375, 0.5, 0.09375, 1.0, 0.0625, 1.0, 0.0625, 0.5, 0.0625, 0.5, 0.0625, 1.0, 0.03125, 1.0, 0.03125, 0.5, 0.03125, 0.5, 0.03125, 1.0, 0.0, 1.0, 0.0, 0.5, 0.7188, 0.5, 0.6875, 0.5, 0.6875, 0.5, 0.7188, 0.5, 0.75, 0.49, 0.7968, 0.4854, 0.8418, 0.4717, 0.8833, 0.4496, 0.9197, 0.4197, 0.9496, 0.3833, 0.9717, 0.3418, 0.9854, 0.2968, 0.99, 0.25, 0.9854, 0.2032, 0.9717, 0.1582, 0.9496, 0.1167, 0.9197, 0.08029, 0.8833, 0.05045, 0.8418, 0.02827, 0.7968, 0.01461, 0.75, 0.01, 0.7032, 0.01461, 0.6582, 0.02827, 0.6167, 0.05045, 0.5803, 0.08029, 0.5504, 0.1167, 0.5283, 0.1582, 0.5146, 0.2032, 0.51, 0.25, 0.5146, 0.2968, 0.5283, 0.3418, 0.5504, 0.3833, 0.5803, 0.4197, 0.6167, 0.4496, 0.6582, 0.4717, 0.7032, 0.4854, 0.4375, 0.5, 0.4062, 0.5, 0.4062, 0.5, 0.4375, 0.5, 0.1562, 0.5, 0.125, 0.5, 0.125, 0.5, 0.1562, 0.5, 0.8438, 0.5, 0.8125, 0.5, 0.8125, 0.5, 0.8438, 0.5, 0.5625, 0.5, 0.5312, 0.5, 0.5312, 0.5, 0.5625, 0.5, 0.2812, 0.5, 0.25, 0.5, 0.25, 0.5, 0.2812, 0.5, 0.9688, 0.5, 0.9375, 0.5, 0.9375, 0.5, 0.9688, 0.5, 0.6875, 0.5, 0.6562, 0.5, 0.6562, 0.5, 0.6875, 0.5, 0.4062, 0.5, 0.375, 0.5, 0.375, 0.5, 0.4062, 0.5, 0.125, 0.5, 0.09375, 0.5, 0.09375, 0.5, 0.125, 0.5, 0.8125, 0.5, 0.7812, 0.5, 0.7812, 0.5, 0.8125, 0.5, 0.5312, 0.5, 0.5, 0.5, 0.5, 0.5, 0.5312, 0.5, 0.25, 0.5, 0.2188, 0.5, 0.2188, 0.5, 0.25, 0.5, 0.9375, 0.5, 0.9062, 0.5, 0.9062, 0.5, 0.9375, 0.5, 0.6562, 0.5, 0.625, 0.5, 0.625, 0.5, 0.6562, 0.5, 0.375, 0.5, 0.3438, 0.5, 0.3438, 0.5, 0.375, 0.5, 0.09375, 0.5, 0.0625, 0.5, 0.0625, 0.5, 0.09375, 0.5, 0.7812, 0.5, 0.75, 0.5, 0.75, 0.5, 0.7812, 0.5, 0.5, 0.5, 0.4688, 0.5, 0.4688, 0.5, 0.5, 0.5, 0.2188, 0.5, 0.1875, 0.5, 0.1875, 0.5, 0.2188, 0.5, 0.9062, 0.5, 0.875, 0.5, 0.875, 0.5, 0.9062, 0.5, 0.625, 0.5, 0.5938, 0.5, 0.5938, 0.5, 0.625, 0.5, 0.3438, 0.5, 0.3125, 0.5, 0.3125, 0.5, 0.3438, 0.5, 0.0625, 0.5, 0.03125, 0.5, 0.03125, 0.5, 0.0625, 0.5, 0.75, 0.5, 0.7188, 0.5, 0.7188, 0.5, 0.75, 0.5, 0.4688, 0.5, 0.4375, 0.5, 0.4375, 0.5, 0.4688, 0.5, 0.1875, 0.5, 0.1562, 0.5, 0.1562, 0.5, 0.1875, 0.5, 0.875, 0.5, 0.8438, 0.5, 0.8438, 0.5, 0.875, 0.5, 0.5938, 0.5, 0.5625, 0.5, 0.5625, 0.5, 0.5938, 0.5, 1.0, 0.5, 0.9688, 0.5, 0.9688, 0.5, 1.0, 0.5, 0.3125, 0.5, 0.2812, 0.5, 0.2812, 0.5, 0.3125, 0.5, 0.03125, 0.5, 0.0, 0.5, 0.0, 0.5, 0.03125, 0.5, 0.5654, 0.0, 0.625, 0.0, 0.625, 0.25, 0.5654, 0.25, 0.5654, 0.25, 0.625, 0.25, 0.625, 0.5, 0.5654, 0.5, 0.5654, 0.5, 0.625, 0.5, 0.625, 0.75, 0.5654, 0.75, 0.5654, 0.75, 0.625, 0.75, 0.625, 1.0, 0.5654, 1.0, 0.125, 0.5, 0.375, 0.5, 0.375, 0.75, 0.125, 0.75, 0.625, 0.5, 0.875, 0.5, 0.875, 0.75, 0.625, 0.75, 0.5654, 0.0, 0.438, 0.0, 0.438, 0.0, 0.5654, 0.0, 0.438, 0.5, 0.5654, 0.5, 0.5654, 0.75, 0.438, 0.75, 0.438, 0.25, 0.5654, 0.25, 0.5654, 0.5, 0.438, 0.5, 0.438, 0.0, 0.5654, 0.0, 0.5654, 0.25, 0.438, 0.25, 0.375, 0.0, 0.438, 0.0, 0.438, 0.25, 0.375, 0.25, 0.375, 0.25, 0.438, 0.25, 0.438, 0.5, 0.375, 0.5, 0.375, 0.5, 0.438, 0.5, 0.438, 0.75, 0.375, 0.75, 0.375, 0.75, 0.438, 0.75, 0.438, 1.0, 0.375, 1.0, 0.438, 0.75, 0.5654, 0.75, 0.5654, 1.0, 0.438, 1.0, 0.438, 0.75, 0.5654, 0.75, 0.5654, 0.75, 0.438, 0.75, 0.5654, 0.75, 0.5654, 1.0, 0.5654, 1.0, 0.5654, 0.75, 0.438, 1.0, 0.438, 0.75, 0.438, 0.75, 0.438, 1.0, 1.0, 0.5, 1.0, 1.0, 0.9688, 1.0, 0.9688, 0.5, 0.9688, 0.5, 0.9688, 1.0, 0.9375, 1.0, 0.9375, 0.5, 0.9375, 0.5, 0.9375, 1.0, 0.9062, 1.0, 0.9062, 0.5, 0.9062, 0.5, 0.9062, 1.0, 0.875, 1.0, 0.875, 0.5, 0.875, 0.5, 0.875, 1.0, 0.8438, 1.0, 0.8438, 0.5, 0.8438, 0.5, 0.8438, 1.0, 0.8125, 1.0, 0.8125, 0.5, 0.8125, 0.5, 0.8125, 1.0, 0.7812, 1.0, 0.7812, 0.5, 0.7812, 0.5, 0.7812, 1.0, 0.75, 1.0, 0.75, 0.5, 0.75, 0.5, 0.75, 1.0, 0.7188, 1.0, 0.7188, 0.5, 0.7188, 0.5, 0.7188, 1.0, 0.6875, 1.0, 0.6875, 0.5, 0.6875, 0.5, 0.6875, 1.0, 0.6562, 1.0, 0.6562, 0.5, 0.6562, 0.5, 0.6562, 1.0, 0.625, 1.0, 0.625, 0.5, 0.625, 0.5, 0.625, 1.0, 0.5938, 1.0, 0.5938, 0.5, 0.5938, 0.5, 0.5938, 1.0, 0.5625, 1.0, 0.5625, 0.5, 0.5625, 0.5, 0.5625, 1.0, 0.5312, 1.0, 0.5312, 0.5, 0.5312, 0.5, 0.5312, 1.0, 0.5, 1.0, 0.5, 0.5, 0.5, 0.5, 0.5, 1.0, 0.4688, 1.0, 0.4688, 0.5, 0.4688, 0.5, 0.4688, 1.0, 0.4375, 1.0, 0.4375, 0.5, 0.4375, 0.5, 0.4375, 1.0, 0.4062, 1.0, 0.4062, 0.5, 0.4062, 0.5, 0.4062, 1.0, 0.375, 1.0, 0.375, 0.5, 0.375, 0.5, 0.375, 1.0, 0.3438, 1.0, 0.3438, 0.5, 0.3438, 0.5, 0.3438, 1.0, 0.3125, 1.0, 0.3125, 0.5, 0.3125, 0.5, 0.3125, 1.0, 0.2812, 1.0, 0.2812, 0.5, 0.2812, 0.5, 0.2812, 1.0, 0.25, 1.0, 0.25, 0.5, 0.25, 0.5, 0.25, 1.0, 0.2188, 1.0, 0.2188, 0.5, 0.2188, 0.5, 0.2188, 1.0, 0.1875, 1.0, 0.1875, 0.5, 0.1875, 0.5, 0.1875, 1.0, 0.1562, 1.0, 0.1562, 0.5, 0.1562, 0.5, 0.1562, 1.0, 0.125, 1.0, 0.125, 0.5, 0.125, 0.5, 0.125, 1.0, 0.09375, 1.0, 0.09375, 0.5, 0.09375, 0.5, 0.09375, 1.0, 0.0625, 1.0, 0.0625, 0.5, 0.0625, 0.5, 0.0625, 1.0, 0.03125, 1.0, 0.03125, 0.5, 0.03125, 0.5, 0.03125, 1.0, 0.0, 1.0, 0.0, 0.5, 0.7188, 0.5, 0.6875, 0.5, 0.6875, 0.5, 0.7188, 0.5, 0.75, 0.49, 0.7968, 0.4854, 0.8418, 0.4717, 0.8833, 0.4496, 0.9197, 0.4197, 0.9496, 0.3833, 0.9717, 0.3418, 0.9854, 0.2968, 0.99, 0.25, 0.9854, 0.2032, 0.9717, 0.1582, 0.9496, 0.1167, 0.9197, 0.08029, 0.8833, 0.05045, 0.8418, 0.02827, 0.7968, 0.01461, 0.75, 0.01, 0.7032, 0.01461, 0.6582, 0.02827, 0.6167, 0.05045, 0.5803, 0.08029, 0.5504, 0.1167, 0.5283, 0.1582, 0.5146, 0.2032, 0.51, 0.25, 0.5146, 0.2968, 0.5283, 0.3418, 0.5504, 0.3833, 0.5803, 0.4197, 0.6167, 0.4496, 0.6582, 0.4717, 0.7032, 0.4854, 0.4375, 0.5, 0.4062, 0.5, 0.4062, 0.5, 0.4375, 0.5, 0.1562, 0.5, 0.125, 0.5, 0.125, 0.5, 0.1562, 0.5, 0.8438, 0.5, 0.8125, 0.5, 0.8125, 0.5, 0.8438, 0.5, 0.5625, 0.5, 0.5312, 0.5, 0.5312, 0.5, 0.5625, 0.5, 0.2812, 0.5, 0.25, 0.5, 0.25, 0.5, 0.2812, 0.5, 0.9688, 0.5, 0.9375, 0.5, 0.9375, 0.5, 0.9688, 0.5, 0.6875, 0.5, 0.6562, 0.5, 0.6562, 0.5, 0.6875, 0.5, 0.4062, 0.5, 0.375, 0.5, 0.375, 0.5, 0.4062, 0.5, 0.125, 0.5, 0.09375, 0.5, 0.09375, 0.5, 0.125, 0.5, 0.8125, 0.5, 0.7812, 0.5, 0.7812, 0.5, 0.8125, 0.5, 0.5312, 0.5, 0.5, 0.5, 0.5, 0.5, 0.5312, 0.5, 0.25, 0.5, 0.2188, 0.5, 0.2188, 0.5, 0.25, 0.5, 0.9375, 0.5, 0.9062, 0.5, 0.9062, 0.5, 0.9375, 0.5, 0.6562, 0.5, 0.625, 0.5, 0.625, 0.5, 0.6562, 0.5, 0.375, 0.5, 0.3438, 0.5, 0.3438, 0.5, 0.375, 0.5, 0.09375, 0.5, 0.0625, 0.5, 0.0625, 0.5, 0.09375, 0.5, 0.7812, 0.5, 0.75, 0.5, 0.75, 0.5, 0.7812, 0.5, 0.5, 0.5, 0.4688, 0.5, 0.4688, 0.5, 0.5, 0.5, 0.2188, 0.5, 0.1875, 0.5, 0.1875, 0.5, 0.2188, 0.5, 0.9062, 0.5, 0.875, 0.5, 0.875, 0.5, 0.9062, 0.5, 0.625, 0.5, 0.5938, 0.5, 0.5938, 0.5, 0.625, 0.5, 0.3438, 0.5, 0.3125, 0.5, 0.3125, 0.5, 0.3438, 0.5, 0.0625, 0.5, 0.03125, 0.5, 0.03125, 0.5, 0.0625, 0.5, 0.75, 0.5, 0.7188, 0.5, 0.7188, 0.5, 0.75, 0.5, 0.4688, 0.5, 0.4375, 0.5, 0.4375, 0.5, 0.4688, 0.5, 0.1875, 0.5, 0.1562, 0.5, 0.1562, 0.5, 0.1875, 0.5, 0.875, 0.5, 0.8438, 0.5, 0.8438, 0.5, 0.875, 0.5, 0.5938, 0.5, 0.5625, 0.5, 0.5625, 0.5, 0.5938, 0.5, 1.0, 0.5, 0.9688, 0.5, 0.9688, 0.5, 1.0, 0.5, 0.3125, 0.5, 0.2812, 0.5, 0.2812, 0.5, 0.3125, 0.5, 0.03125, 0.5, 0.0, 0.5, 0.0, 0.5, 0.03125, 0.5, 1.0, 0.5, 1.0, 1.0, 0.9688, 1.0, 0.9688, 0.5, 0.9688, 0.5, 0.9688, 1.0, 0.9375, 1.0, 0.9375, 0.5, 0.9375, 0.5, 0.9375, 1.0, 0.9062, 1.0, 0.9062, 0.5, 0.9062, 0.5, 0.9062, 1.0, 0.875, 1.0, 0.875, 0.5, 0.875, 0.5, 0.875, 1.0, 0.8438, 1.0, 0.8438, 0.5, 0.8438, 0.5, 0.8438, 1.0, 0.8125, 1.0, 0.8125, 0.5, 0.8125, 0.5, 0.8125, 1.0, 0.7812, 1.0, 0.7812, 0.5, 0.7812, 0.5, 0.7812, 1.0, 0.75, 1.0, 0.75, 0.5, 0.75, 0.5, 0.75, 1.0, 0.7188, 1.0, 0.7188, 0.5, 0.7188, 0.5, 0.7188, 1.0, 0.6875, 1.0, 0.6875, 0.5, 0.6875, 0.5, 0.6875, 1.0, 0.6562, 1.0, 0.6562, 0.5, 0.6562, 0.5, 0.6562, 1.0, 0.625, 1.0, 0.625, 0.5, 0.625, 0.5, 0.625, 1.0, 0.5938, 1.0, 0.5938, 0.5, 0.5938, 0.5, 0.5938, 1.0, 0.5625, 1.0, 0.5625, 0.5, 0.5625, 0.5, 0.5625, 1.0, 0.5312, 1.0, 0.5312, 0.5, 0.5312, 0.5, 0.5312, 1.0, 0.5, 1.0, 0.5, 0.5, 0.5, 0.5, 0.5, 1.0, 0.4688, 1.0, 0.4688, 0.5, 0.4688, 0.5, 0.4688, 1.0, 0.4375, 1.0, 0.4375, 0.5, 0.4375, 0.5, 0.4375, 1.0, 0.4062, 1.0, 0.4062, 0.5, 0.4062, 0.5, 0.4062, 1.0, 0.375, 1.0, 0.375, 0.5, 0.375, 0.5, 0.375, 1.0, 0.3438, 1.0, 0.3438, 0.5, 0.3438, 0.5, 0.3438, 1.0, 0.3125, 1.0, 0.3125, 0.5, 0.3125, 0.5, 0.3125, 1.0, 0.2812, 1.0, 0.2812, 0.5, 0.2812, 0.5, 0.2812, 1.0, 0.25, 1.0, 0.25, 0.5, 0.25, 0.5, 0.25, 1.0, 0.2188, 1.0, 0.2188, 0.5, 0.2188, 0.5, 0.2188, 1.0, 0.1875, 1.0, 0.1875, 0.5, 0.1875, 0.5, 0.1875, 1.0, 0.1562, 1.0, 0.1562, 0.5, 0.1562, 0.5, 0.1562, 1.0, 0.125, 1.0, 0.125, 0.5, 0.125, 0.5, 0.125, 1.0, 0.09375, 1.0, 0.09375, 0.5, 0.09375, 0.5, 0.09375, 1.0, 0.0625, 1.0, 0.0625, 0.5, 0.2968, 0.4854, 0.25, 0.49, 0.2032, 0.4854, 0.1582, 0.4717, 0.1167, 0.4496, 0.08029, 0.4197, 0.05045, 0.3833, 0.02827, 0.3418, 0.01461, 0.2968, 0.01, 0.25, 0.01461, 0.2032, 0.02827, 0.1582, 0.05045, 0.1167, 0.08029, 0.08029, 0.1167, 0.05045, 0.1582, 0.02827, 0.2032, 0.01461, 0.25, 0.01, 0.2968, 0.01461, 0.3418, 0.02827, 0.3833, 0.05045, 0.4197, 0.08029, 0.4496, 0.1167, 0.4717, 0.1582, 0.4854, 0.2032, 0.49, 0.25, 0.4854, 0.2968, 0.4717, 0.3418, 0.4496, 0.3833, 0.4197, 0.4197, 0.3833, 0.4496, 0.3418, 0.4717, 0.0625, 0.5, 0.0625, 1.0, 0.03125, 1.0, 0.03125, 0.5, 0.03125, 0.5, 0.03125, 1.0, 0.0, 1.0, 0.0, 0.5, 0.75, 0.49, 0.7968, 0.4854, 0.8418, 0.4717, 0.8833, 0.4496, 0.9197, 0.4197, 0.9496, 0.3833, 0.9717, 0.3418, 0.9854, 0.2968, 0.99, 0.25, 0.9854, 0.2032, 0.9717, 0.1582, 0.9496, 0.1167, 0.9197, 0.08029, 0.8833, 0.05045, 0.8418, 0.02827, 0.7968, 0.01461, 0.75, 0.01, 0.7032, 0.01461, 0.6582, 0.02827, 0.6167, 0.05045, 0.5803, 0.08029, 0.5504, 0.1167, 0.5283, 0.1582, 0.5146, 0.2032, 0.51, 0.25, 0.5146, 0.2968, 0.5283, 0.3418, 0.5504, 0.3833, 0.5803, 0.4197, 0.6167, 0.4496, 0.6582, 0.4717, 0.7032, 0.4854])
me_cube.materials.append(mat_material)
me_cube.use_remesh_preserve_volume = False
me_cube.use_remesh_preserve_attributes = False
me_cube.use_mirror_vertex_groups = False
me_cube.update()

# ---- objects
ob_bighuman = bpy.data.objects.new('bighuman', me_cube)

# ---- transforms, parenting, visibility, modifiers, constraints
ob_bighuman.location = (0.0, 0.0, 0.0)
ob_bighuman.lock_rotations_4d = False
ob_bighuman.empty_display_type = 'ARROWS'
ob_bighuman.lineart.crease_threshold = 0.0

# ---- collection membership
col_collection.objects.link(ob_bighuman)

# ---- scene / render settings (as saved in the file)
scene.frame_start = 1; scene.frame_end = 250; scene.frame_set(1)
scene.render.engine = 'BLENDER_EEVEE_NEXT'
scene.cycles.use_denoising = False
scene.cycles.samples = 128
scene.cycles.sampling_pattern = 'TABULATED_SOBOL'
scene.cycles.use_adaptive_sampling = False
scene.cycles.use_light_tree = False
scene.view_settings.view_transform = 'Filmic'
bpy.context.view_layer.update()

# ---- added for rendering (the .blend has no active camera and no usable light): camera, sun
cam_auto = bpy.data.cameras.new('AutoCamera')
cam_auto.lens = 50.0
cam_auto.sensor_width = 36.0
cam_auto.clip_end = 1000.0
ob_auto_camera = bpy.data.objects.new('AutoCamera', cam_auto)
scene.collection.objects.link(ob_auto_camera)
ob_auto_camera.location = (6.4965, -7.72572, 5.55935)
ob_auto_camera.rotation_euler = (1.09748, -7.21219e-08, 0.694738)
scene.camera = ob_auto_camera
light_auto_sun = bpy.data.lights.new('AutoSun', 'SUN')
light_auto_sun.energy = 3.0
light_auto_sun.angle = 0.0523599
ob_auto_sun = bpy.data.objects.new('AutoSun', light_auto_sun)
scene.collection.objects.link(ob_auto_sun)
ob_auto_sun.rotation_euler = (0.872665, 0.174533, 0.523599)
bpy.context.view_layer.update()
